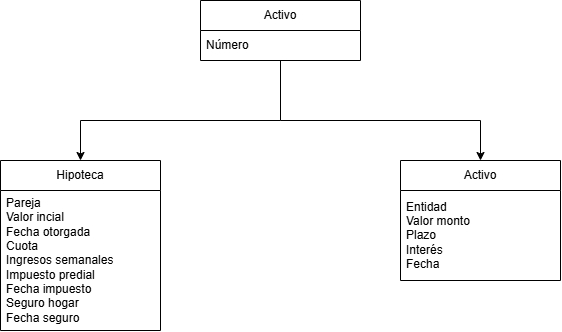

The diagram above was exported from draw.io. Its source (the exported page's mxGraphModel, read from the mxfile embedded in the PNG):
<mxGraphModel dx="1295" dy="722" grid="1" gridSize="10" guides="1" tooltips="1" connect="1" arrows="1" fold="1" page="1" pageScale="1" pageWidth="827" pageHeight="1169" math="0" shadow="0">
  <root>
    <mxCell id="0" />
    <mxCell id="1" parent="0" />
    <mxCell id="9T7UqxSx2O3BIB6K-Kx0-11" edge="1" parent="1" source="9T7UqxSx2O3BIB6K-Kx0-1" style="edgeStyle=orthogonalEdgeStyle;rounded=0;orthogonalLoop=1;jettySize=auto;html=1;entryX=0.5;entryY=0;entryDx=0;entryDy=0;" target="9T7UqxSx2O3BIB6K-Kx0-7">
      <mxGeometry relative="1" as="geometry">
        <Array as="points">
          <mxPoint x="400" y="280" />
          <mxPoint x="200" y="280" />
        </Array>
        <mxPoint x="380" y="340" as="targetPoint" />
      </mxGeometry>
    </mxCell>
    <mxCell id="9T7UqxSx2O3BIB6K-Kx0-1" parent="1" style="swimlane;fontStyle=0;childLayout=stackLayout;horizontal=1;startSize=30;horizontalStack=0;resizeParent=1;resizeParentMax=0;resizeLast=0;collapsible=1;marginBottom=0;whiteSpace=wrap;html=1;" value="Activo" vertex="1">
      <mxGeometry height="60" width="160" x="320" y="160" as="geometry">
        <mxRectangle height="30" width="60" x="320" y="160" as="alternateBounds" />
      </mxGeometry>
    </mxCell>
    <mxCell id="9T7UqxSx2O3BIB6K-Kx0-2" parent="9T7UqxSx2O3BIB6K-Kx0-1" style="text;strokeColor=none;fillColor=none;align=left;verticalAlign=middle;spacingLeft=4;spacingRight=4;overflow=hidden;points=[[0,0.5],[1,0.5]];portConstraint=eastwest;rotatable=0;whiteSpace=wrap;html=1;" value="Número" vertex="1">
      <mxGeometry height="30" width="160" y="30" as="geometry" />
    </mxCell>
    <mxCell id="9T7UqxSx2O3BIB6K-Kx0-7" parent="1" style="swimlane;fontStyle=0;childLayout=stackLayout;horizontal=1;startSize=30;horizontalStack=0;resizeParent=1;resizeParentMax=0;resizeLast=0;collapsible=1;marginBottom=0;whiteSpace=wrap;html=1;" value="Hipoteca" vertex="1">
      <mxGeometry height="170" width="160" x="120" y="320" as="geometry">
        <mxRectangle height="30" width="60" x="320" y="160" as="alternateBounds" />
      </mxGeometry>
    </mxCell>
    <mxCell id="9T7UqxSx2O3BIB6K-Kx0-8" parent="9T7UqxSx2O3BIB6K-Kx0-7" style="text;strokeColor=none;fillColor=none;align=left;verticalAlign=middle;spacingLeft=4;spacingRight=4;overflow=hidden;points=[[0,0.5],[1,0.5]];portConstraint=eastwest;rotatable=0;whiteSpace=wrap;html=1;" value="Pareja&lt;div&gt;Valor incial&amp;nbsp;&lt;/div&gt;&lt;div&gt;Fecha otorgada&lt;/div&gt;&lt;div&gt;Cuota&lt;/div&gt;&lt;div&gt;Ingresos semanales&lt;/div&gt;&lt;div&gt;Impuesto predial&lt;/div&gt;&lt;div&gt;Fecha impuesto&lt;/div&gt;&lt;div&gt;Seguro hogar&lt;/div&gt;&lt;div&gt;Fecha seguro&lt;/div&gt;" vertex="1">
      <mxGeometry height="140" width="160" y="30" as="geometry" />
    </mxCell>
    <mxCell id="9T7UqxSx2O3BIB6K-Kx0-12" edge="1" parent="1" source="9T7UqxSx2O3BIB6K-Kx0-9" style="edgeStyle=orthogonalEdgeStyle;rounded=0;orthogonalLoop=1;jettySize=auto;html=1;exitX=0.5;exitY=0;exitDx=0;exitDy=0;startArrow=classic;startFill=1;endArrow=none;endFill=0;">
      <mxGeometry relative="1" as="geometry">
        <Array as="points">
          <mxPoint x="600" y="280" />
        </Array>
        <mxPoint x="400" y="280" as="targetPoint" />
      </mxGeometry>
    </mxCell>
    <mxCell id="9T7UqxSx2O3BIB6K-Kx0-9" parent="1" style="swimlane;fontStyle=0;childLayout=stackLayout;horizontal=1;startSize=30;horizontalStack=0;resizeParent=1;resizeParentMax=0;resizeLast=0;collapsible=1;marginBottom=0;whiteSpace=wrap;html=1;" value="Activo" vertex="1">
      <mxGeometry height="120" width="160" x="520" y="320" as="geometry">
        <mxRectangle height="30" width="60" x="320" y="160" as="alternateBounds" />
      </mxGeometry>
    </mxCell>
    <mxCell id="9T7UqxSx2O3BIB6K-Kx0-10" parent="9T7UqxSx2O3BIB6K-Kx0-9" style="text;strokeColor=none;fillColor=none;align=left;verticalAlign=middle;spacingLeft=4;spacingRight=4;overflow=hidden;points=[[0,0.5],[1,0.5]];portConstraint=eastwest;rotatable=0;whiteSpace=wrap;html=1;" value="Entidad&lt;div&gt;Valor monto&lt;/div&gt;&lt;div&gt;Plazo&lt;/div&gt;&lt;div&gt;Interés&lt;/div&gt;&lt;div&gt;Fecha&lt;/div&gt;" vertex="1">
      <mxGeometry height="90" width="160" y="30" as="geometry" />
    </mxCell>
  </root>
</mxGraphModel>